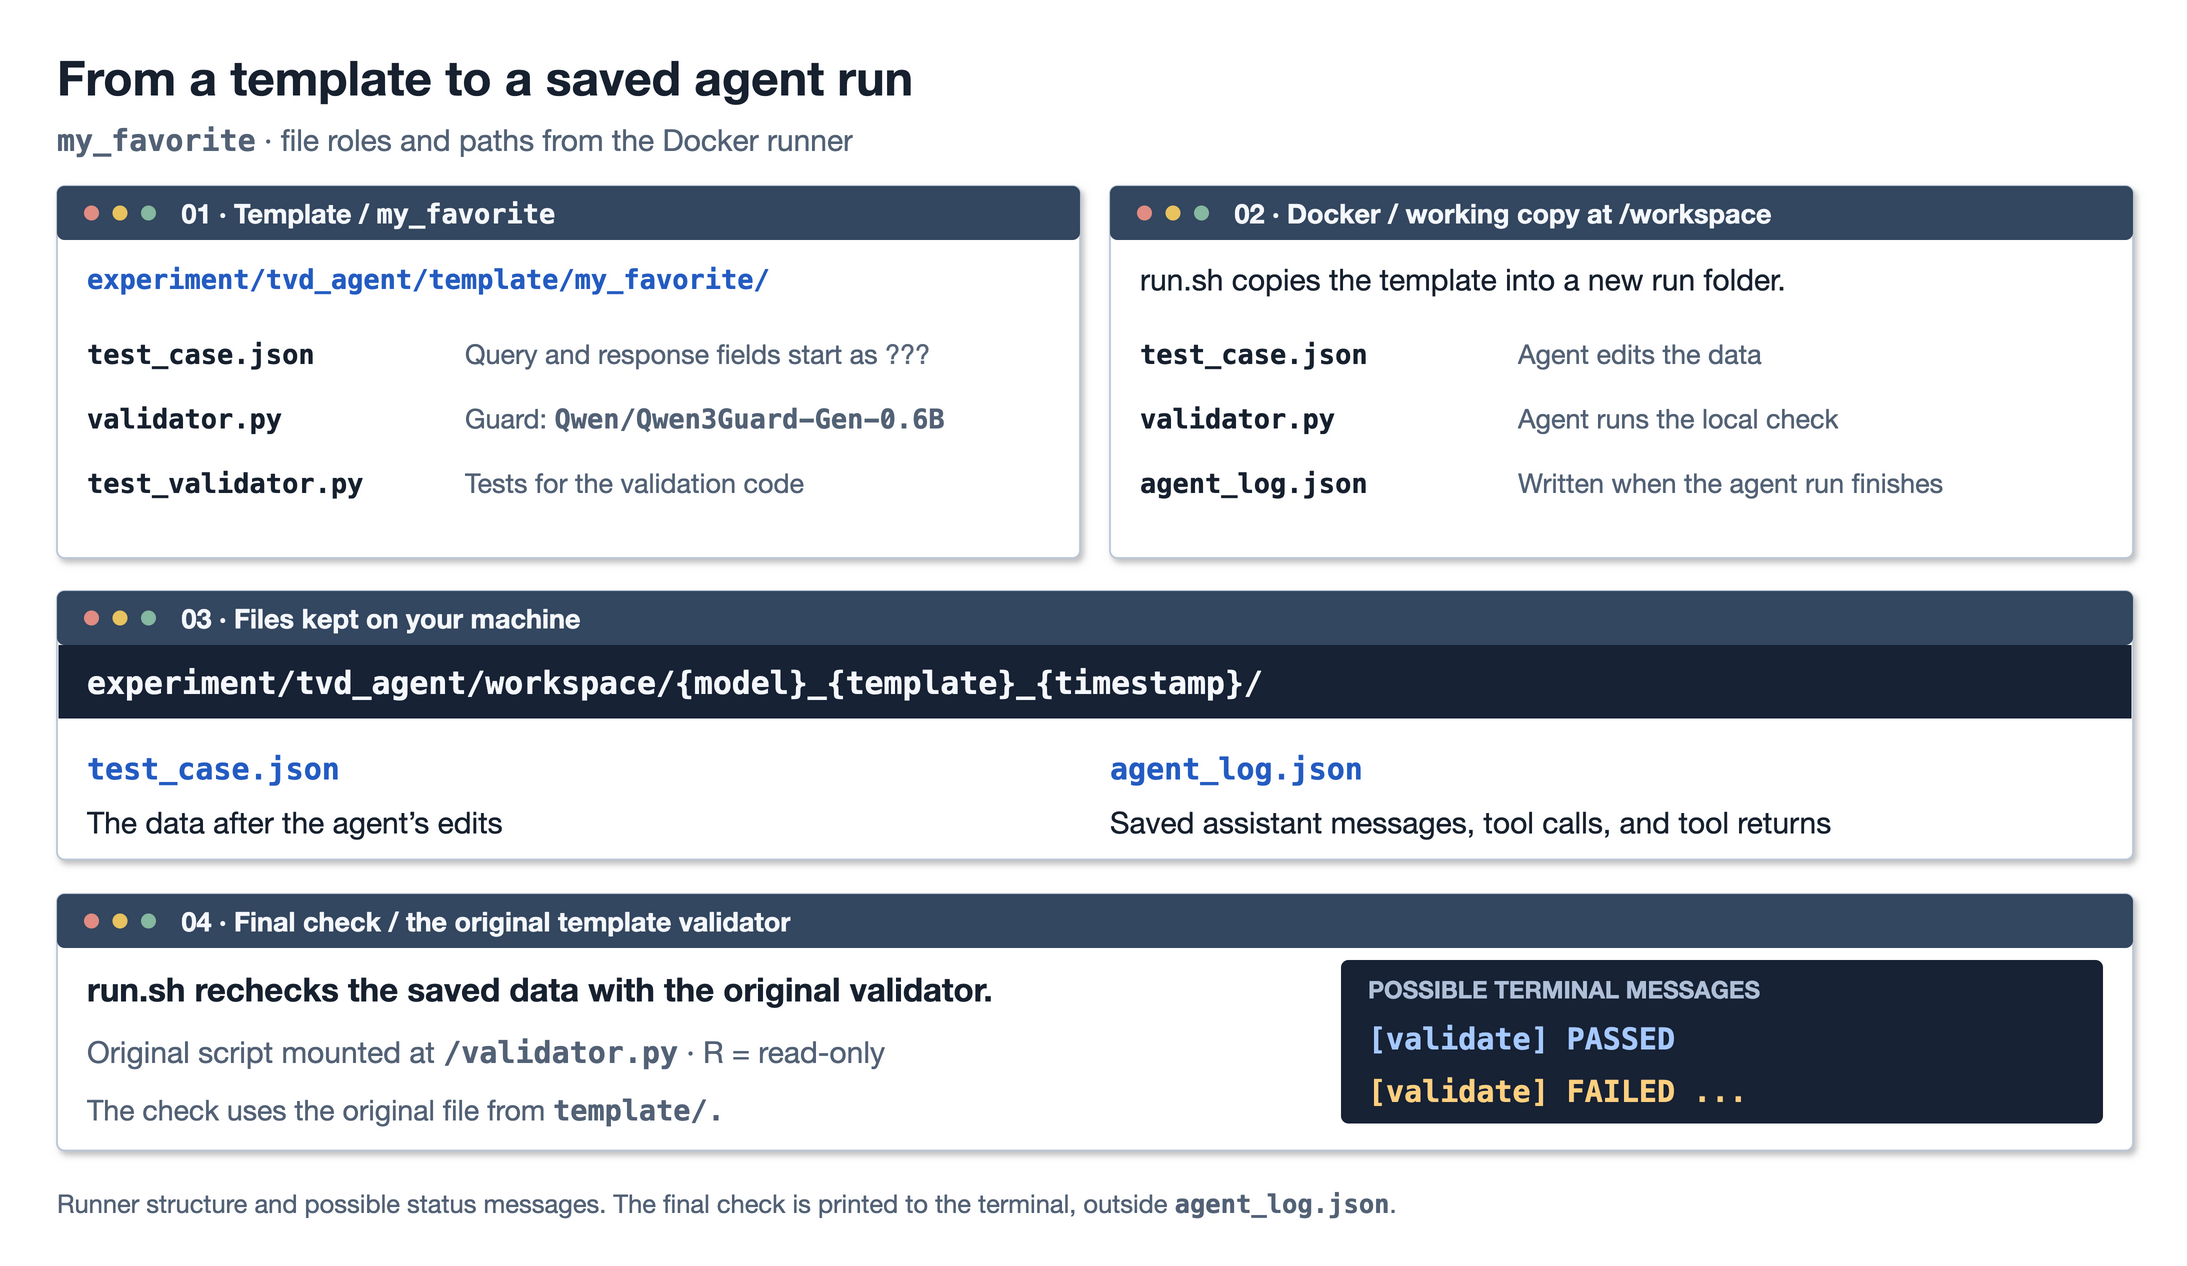

The diagram above was exported from draw.io. Its source (the exported page's mxGraphModel, read from the mxfile embedded in the PNG):
<mxGraphModel dx="1440" dy="826" grid="1" gridSize="10" page="1" pageScale="1" pageWidth="1440" pageHeight="826" background="#FFFFFF" adaptiveColors="auto">
  <root>
    <mxCell id="0" />
    <mxCell id="1" parent="0" />
    <mxCell id="2" parent="1" vertex="1" value="" style="html=1;rounded=0;absoluteArcSize=1;arcSize=10;fillColor=#FFFFFF;strokeColor=none;strokeWidth=1.2;shadow=0;">
      <mxGeometry x="0" y="0" width="1440" height="826" as="geometry" />
    </mxCell>
    <mxCell id="3" parent="1" vertex="1" value="From a template to a saved agent run" style="html=1;text;whiteSpace=wrap;overflow=hidden;fillColor=none;strokeColor=none;align=left;verticalAlign=middle;fontFamily=Helvetica Neue;fontSize=32;fontColor=#17212F;fontStyle=1;spacing=0;">
      <mxGeometry x="28" y="18" width="1384" height="46" as="geometry" />
    </mxCell>
    <mxCell id="4" parent="1" vertex="1" value="&lt;span style=&quot;font-family:Menlo;font-weight:600;white-space:nowrap&quot;&gt;my_favorite&lt;/span&gt; · file roles and paths from the Docker runner" style="html=1;text;whiteSpace=wrap;overflow=hidden;fillColor=none;strokeColor=none;align=left;verticalAlign=middle;fontFamily=Helvetica Neue;fontSize=20;fontColor=#536276;fontStyle=0;spacing=0;">
      <mxGeometry x="28" y="68" width="1384" height="30" as="geometry" />
    </mxCell>
    <mxCell id="5" parent="1" vertex="1" value="" style="html=1;rounded=1;absoluteArcSize=1;arcSize=10;fillColor=#FFFFFF;strokeColor=#BAC7D8;strokeWidth=1.2;shadow=1;">
      <mxGeometry x="28" y="114" width="682" height="248" as="geometry" />
    </mxCell>
    <mxCell id="6" parent="1" vertex="1" value="" style="html=1;rounded=1;absoluteArcSize=1;arcSize=10;fillColor=#344760;strokeColor=none;strokeWidth=1.2;shadow=0;">
      <mxGeometry x="28" y="114" width="682" height="36" as="geometry" />
    </mxCell>
    <mxCell id="7" parent="1" vertex="1" value="" style="html=1;ellipse;fillColor=#E18D83;strokeColor=none;">
      <mxGeometry x="46" y="127" width="10" height="10" as="geometry" />
    </mxCell>
    <mxCell id="8" parent="1" vertex="1" value="" style="html=1;ellipse;fillColor=#E8C35F;strokeColor=none;">
      <mxGeometry x="65" y="127" width="10" height="10" as="geometry" />
    </mxCell>
    <mxCell id="9" parent="1" vertex="1" value="" style="html=1;ellipse;fillColor=#87B8A1;strokeColor=none;">
      <mxGeometry x="84" y="127" width="10" height="10" as="geometry" />
    </mxCell>
    <mxCell id="10" parent="1" vertex="1" value="01 · Template / &lt;span style=&quot;font-family:Menlo;font-weight:600;white-space:nowrap&quot;&gt;my_favorite&lt;/span&gt;" style="html=1;text;whiteSpace=wrap;overflow=hidden;fillColor=none;strokeColor=none;align=left;verticalAlign=middle;fontFamily=Helvetica Neue;fontSize=18;fontColor=#F5F8FC;fontStyle=1;spacing=0;">
      <mxGeometry x="111" y="118" width="582" height="28" as="geometry" />
    </mxCell>
    <mxCell id="11" parent="1" vertex="1" value="experiment/tvd_agent/template/my_favorite/" style="html=1;text;whiteSpace=wrap;overflow=hidden;fillColor=none;strokeColor=none;align=left;verticalAlign=middle;fontFamily=Menlo;fontSize=18;fontColor=#245CC2;fontStyle=1;spacing=0;">
      <mxGeometry x="48" y="162" width="642" height="28" as="geometry" />
    </mxCell>
    <mxCell id="12" parent="1" vertex="1" value="test_case.json" style="html=1;text;whiteSpace=wrap;overflow=hidden;fillColor=none;strokeColor=none;align=left;verticalAlign=middle;fontFamily=Menlo;fontSize=18;fontColor=#17212F;fontStyle=1;spacing=0;">
      <mxGeometry x="48" y="211" width="239" height="30" as="geometry" />
    </mxCell>
    <mxCell id="13" parent="1" vertex="1" value="Query and response fields start as &lt;font color=&quot;#59677B&quot;&gt;???&lt;/font&gt;" style="html=1;text;whiteSpace=wrap;overflow=hidden;fillColor=none;strokeColor=none;align=left;verticalAlign=middle;fontFamily=Helvetica Neue;fontSize=18;fontColor=#536276;fontStyle=0;spacing=0;">
      <mxGeometry x="300" y="211" width="390" height="30" as="geometry" />
    </mxCell>
    <mxCell id="14" parent="1" vertex="1" value="validator.py" style="html=1;text;whiteSpace=wrap;overflow=hidden;fillColor=none;strokeColor=none;align=left;verticalAlign=middle;fontFamily=Menlo;fontSize=18;fontColor=#17212F;fontStyle=1;spacing=0;">
      <mxGeometry x="48" y="254" width="239" height="30" as="geometry" />
    </mxCell>
    <mxCell id="15" parent="1" vertex="1" value="Guard: &lt;span style=&quot;font-family:Menlo;font-weight:600;white-space:nowrap&quot;&gt;Qwen/Qwen3Guard-Gen-0.6B&lt;/span&gt;" style="html=1;text;whiteSpace=wrap;overflow=hidden;fillColor=none;strokeColor=none;align=left;verticalAlign=middle;fontFamily=Helvetica Neue;fontSize=18;fontColor=#536276;fontStyle=0;spacing=0;">
      <mxGeometry x="300" y="254" width="390" height="30" as="geometry" />
    </mxCell>
    <mxCell id="16" parent="1" vertex="1" value="test_validator.py" style="html=1;text;whiteSpace=wrap;overflow=hidden;fillColor=none;strokeColor=none;align=left;verticalAlign=middle;fontFamily=Menlo;fontSize=18;fontColor=#17212F;fontStyle=1;spacing=0;">
      <mxGeometry x="48" y="297" width="239" height="30" as="geometry" />
    </mxCell>
    <mxCell id="17" parent="1" vertex="1" value="Tests for the validation code" style="html=1;text;whiteSpace=wrap;overflow=hidden;fillColor=none;strokeColor=none;align=left;verticalAlign=middle;fontFamily=Helvetica Neue;fontSize=18;fontColor=#536276;fontStyle=0;spacing=0;">
      <mxGeometry x="300" y="297" width="390" height="30" as="geometry" />
    </mxCell>
    <mxCell id="18" parent="1" vertex="1" value="" style="html=1;rounded=1;absoluteArcSize=1;arcSize=10;fillColor=#FFFFFF;strokeColor=#BAC7D8;strokeWidth=1.2;shadow=1;">
      <mxGeometry x="730" y="114" width="682" height="248" as="geometry" />
    </mxCell>
    <mxCell id="19" parent="1" vertex="1" value="" style="html=1;rounded=1;absoluteArcSize=1;arcSize=10;fillColor=#344760;strokeColor=none;strokeWidth=1.2;shadow=0;">
      <mxGeometry x="730" y="114" width="682" height="36" as="geometry" />
    </mxCell>
    <mxCell id="20" parent="1" vertex="1" value="" style="html=1;ellipse;fillColor=#E18D83;strokeColor=none;">
      <mxGeometry x="748" y="127" width="10" height="10" as="geometry" />
    </mxCell>
    <mxCell id="21" parent="1" vertex="1" value="" style="html=1;ellipse;fillColor=#E8C35F;strokeColor=none;">
      <mxGeometry x="767" y="127" width="10" height="10" as="geometry" />
    </mxCell>
    <mxCell id="22" parent="1" vertex="1" value="" style="html=1;ellipse;fillColor=#87B8A1;strokeColor=none;">
      <mxGeometry x="786" y="127" width="10" height="10" as="geometry" />
    </mxCell>
    <mxCell id="23" parent="1" vertex="1" value="02 · Docker / working copy at /workspace" style="html=1;text;whiteSpace=wrap;overflow=hidden;fillColor=none;strokeColor=none;align=left;verticalAlign=middle;fontFamily=Helvetica Neue;fontSize=18;fontColor=#F5F8FC;fontStyle=1;spacing=0;">
      <mxGeometry x="813" y="118" width="582" height="28" as="geometry" />
    </mxCell>
    <mxCell id="24" parent="1" vertex="1" value="run.sh copies the template into a new run folder." style="html=1;text;whiteSpace=wrap;overflow=hidden;fillColor=none;strokeColor=none;align=left;verticalAlign=middle;fontFamily=Helvetica Neue;fontSize=20;fontColor=#17212F;fontStyle=0;spacing=0;">
      <mxGeometry x="750" y="162" width="642" height="28" as="geometry" />
    </mxCell>
    <mxCell id="25" parent="1" vertex="1" value="test_case.json" style="html=1;text;whiteSpace=wrap;overflow=hidden;fillColor=none;strokeColor=none;align=left;verticalAlign=middle;fontFamily=Menlo;fontSize=18;fontColor=#17212F;fontStyle=1;spacing=0;">
      <mxGeometry x="750" y="211" width="239" height="30" as="geometry" />
    </mxCell>
    <mxCell id="26" parent="1" vertex="1" value="Agent edits the data" style="html=1;text;whiteSpace=wrap;overflow=hidden;fillColor=none;strokeColor=none;align=left;verticalAlign=middle;fontFamily=Helvetica Neue;fontSize=18;fontColor=#536276;fontStyle=0;spacing=0;">
      <mxGeometry x="1002" y="211" width="390" height="30" as="geometry" />
    </mxCell>
    <mxCell id="27" parent="1" vertex="1" value="validator.py" style="html=1;text;whiteSpace=wrap;overflow=hidden;fillColor=none;strokeColor=none;align=left;verticalAlign=middle;fontFamily=Menlo;fontSize=18;fontColor=#17212F;fontStyle=1;spacing=0;">
      <mxGeometry x="750" y="254" width="239" height="30" as="geometry" />
    </mxCell>
    <mxCell id="28" parent="1" vertex="1" value="Agent runs the local check" style="html=1;text;whiteSpace=wrap;overflow=hidden;fillColor=none;strokeColor=none;align=left;verticalAlign=middle;fontFamily=Helvetica Neue;fontSize=18;fontColor=#536276;fontStyle=0;spacing=0;">
      <mxGeometry x="1002" y="254" width="390" height="30" as="geometry" />
    </mxCell>
    <mxCell id="29" parent="1" vertex="1" value="agent_log.json" style="html=1;text;whiteSpace=wrap;overflow=hidden;fillColor=none;strokeColor=none;align=left;verticalAlign=middle;fontFamily=Menlo;fontSize=18;fontColor=#17212F;fontStyle=1;spacing=0;">
      <mxGeometry x="750" y="297" width="239" height="30" as="geometry" />
    </mxCell>
    <mxCell id="30" parent="1" vertex="1" value="Written when the agent run finishes" style="html=1;text;whiteSpace=wrap;overflow=hidden;fillColor=none;strokeColor=none;align=left;verticalAlign=middle;fontFamily=Helvetica Neue;fontSize=18;fontColor=#536276;fontStyle=0;spacing=0;">
      <mxGeometry x="1002" y="297" width="390" height="30" as="geometry" />
    </mxCell>
    <mxCell id="31" parent="1" vertex="1" value="" style="html=1;rounded=1;absoluteArcSize=1;arcSize=10;fillColor=#FFFFFF;strokeColor=#BAC7D8;strokeWidth=1.2;shadow=1;">
      <mxGeometry x="28" y="384" width="1384" height="179" as="geometry" />
    </mxCell>
    <mxCell id="32" parent="1" vertex="1" value="" style="html=1;rounded=1;absoluteArcSize=1;arcSize=10;fillColor=#344760;strokeColor=none;strokeWidth=1.2;shadow=0;">
      <mxGeometry x="28" y="384" width="1384" height="36" as="geometry" />
    </mxCell>
    <mxCell id="33" parent="1" vertex="1" value="" style="html=1;ellipse;fillColor=#E18D83;strokeColor=none;">
      <mxGeometry x="46" y="397" width="10" height="10" as="geometry" />
    </mxCell>
    <mxCell id="34" parent="1" vertex="1" value="" style="html=1;ellipse;fillColor=#E8C35F;strokeColor=none;">
      <mxGeometry x="65" y="397" width="10" height="10" as="geometry" />
    </mxCell>
    <mxCell id="35" parent="1" vertex="1" value="" style="html=1;ellipse;fillColor=#87B8A1;strokeColor=none;">
      <mxGeometry x="84" y="397" width="10" height="10" as="geometry" />
    </mxCell>
    <mxCell id="36" parent="1" vertex="1" value="03 · Files kept on your machine" style="html=1;text;whiteSpace=wrap;overflow=hidden;fillColor=none;strokeColor=none;align=left;verticalAlign=middle;fontFamily=Helvetica Neue;fontSize=18;fontColor=#F5F8FC;fontStyle=1;spacing=0;">
      <mxGeometry x="111" y="388" width="1284" height="28" as="geometry" />
    </mxCell>
    <mxCell id="37" parent="1" vertex="1" value="" style="html=1;rounded=0;absoluteArcSize=1;arcSize=10;fillColor=#172235;strokeColor=none;strokeWidth=1.2;shadow=0;">
      <mxGeometry x="29" y="420" width="1382" height="49" as="geometry" />
    </mxCell>
    <mxCell id="38" parent="1" vertex="1" value="experiment/tvd_agent/workspace/{model}_{template}_{timestamp}/" style="html=1;text;whiteSpace=wrap;overflow=hidden;fillColor=none;strokeColor=none;align=left;verticalAlign=middle;fontFamily=Menlo;fontSize=21;fontColor=#F5F8FC;fontStyle=1;spacing=0;">
      <mxGeometry x="48" y="430" width="1344" height="29" as="geometry" />
    </mxCell>
    <mxCell id="39" parent="1" vertex="1" value="test_case.json" style="html=1;text;whiteSpace=wrap;overflow=hidden;fillColor=none;strokeColor=none;align=left;verticalAlign=middle;fontFamily=Menlo;fontSize=20;fontColor=#245CC2;fontStyle=1;spacing=0;">
      <mxGeometry x="48" y="488" width="300" height="27" as="geometry" />
    </mxCell>
    <mxCell id="40" parent="1" vertex="1" value="The data after the agent’s edits" style="html=1;text;whiteSpace=wrap;overflow=hidden;fillColor=none;strokeColor=none;align=left;verticalAlign=middle;fontFamily=Helvetica Neue;fontSize=20;fontColor=#17212F;fontStyle=0;spacing=0;">
      <mxGeometry x="48" y="525" width="630" height="25" as="geometry" />
    </mxCell>
    <mxCell id="41" parent="1" vertex="1" value="agent_log.json" style="html=1;text;whiteSpace=wrap;overflow=hidden;fillColor=none;strokeColor=none;align=left;verticalAlign=middle;fontFamily=Menlo;fontSize=20;fontColor=#245CC2;fontStyle=1;spacing=0;">
      <mxGeometry x="730" y="488" width="640" height="27" as="geometry" />
    </mxCell>
    <mxCell id="42" parent="1" vertex="1" value="Saved assistant messages, tool calls, and tool returns" style="html=1;text;whiteSpace=wrap;overflow=hidden;fillColor=none;strokeColor=none;align=left;verticalAlign=middle;fontFamily=Helvetica Neue;fontSize=20;fontColor=#17212F;fontStyle=0;spacing=0;">
      <mxGeometry x="730" y="525" width="640" height="25" as="geometry" />
    </mxCell>
    <mxCell id="43" parent="1" vertex="1" value="" style="html=1;rounded=1;absoluteArcSize=1;arcSize=10;fillColor=#FFFFFF;strokeColor=#BAC7D8;strokeWidth=1.2;shadow=1;">
      <mxGeometry x="28" y="586" width="1384" height="171" as="geometry" />
    </mxCell>
    <mxCell id="44" parent="1" vertex="1" value="" style="html=1;rounded=1;absoluteArcSize=1;arcSize=10;fillColor=#344760;strokeColor=none;strokeWidth=1.2;shadow=0;">
      <mxGeometry x="28" y="586" width="1384" height="36" as="geometry" />
    </mxCell>
    <mxCell id="45" parent="1" vertex="1" value="" style="html=1;ellipse;fillColor=#E18D83;strokeColor=none;">
      <mxGeometry x="46" y="599" width="10" height="10" as="geometry" />
    </mxCell>
    <mxCell id="46" parent="1" vertex="1" value="" style="html=1;ellipse;fillColor=#E8C35F;strokeColor=none;">
      <mxGeometry x="65" y="599" width="10" height="10" as="geometry" />
    </mxCell>
    <mxCell id="47" parent="1" vertex="1" value="" style="html=1;ellipse;fillColor=#87B8A1;strokeColor=none;">
      <mxGeometry x="84" y="599" width="10" height="10" as="geometry" />
    </mxCell>
    <mxCell id="48" parent="1" vertex="1" value="04 · Final check / the original template validator" style="html=1;text;whiteSpace=wrap;overflow=hidden;fillColor=none;strokeColor=none;align=left;verticalAlign=middle;fontFamily=Helvetica Neue;fontSize=18;fontColor=#F5F8FC;fontStyle=1;spacing=0;">
      <mxGeometry x="111" y="590" width="1284" height="28" as="geometry" />
    </mxCell>
    <mxCell id="49" parent="1" vertex="1" value="run.sh rechecks the saved data with the original validator." style="html=1;text;whiteSpace=wrap;overflow=hidden;fillColor=none;strokeColor=none;align=left;verticalAlign=middle;fontFamily=Helvetica Neue;fontSize=22;fontColor=#17212F;fontStyle=1;spacing=0;">
      <mxGeometry x="48" y="634" width="800" height="30" as="geometry" />
    </mxCell>
    <mxCell id="50" parent="1" vertex="1" value="Original script mounted at &lt;span style=&quot;font-family:Menlo;font-weight:600;white-space:nowrap&quot;&gt;/validator.py&lt;/span&gt; · R = read-only" style="html=1;text;whiteSpace=wrap;overflow=hidden;fillColor=none;strokeColor=none;align=left;verticalAlign=middle;fontFamily=Helvetica Neue;fontSize=20;fontColor=#536276;fontStyle=0;spacing=0;">
      <mxGeometry x="48" y="677" width="800" height="27" as="geometry" />
    </mxCell>
    <mxCell id="51" parent="1" vertex="1" value="The check uses the original file from &lt;span style=&quot;font-family:Menlo;font-weight:600;white-space:nowrap&quot;&gt;template/.&lt;/span&gt;" style="html=1;text;whiteSpace=wrap;overflow=hidden;fillColor=none;strokeColor=none;align=left;verticalAlign=middle;fontFamily=Helvetica Neue;fontSize=19;fontColor=#536276;fontStyle=0;spacing=0;">
      <mxGeometry x="48" y="717" width="800" height="26" as="geometry" />
    </mxCell>
    <mxCell id="52" parent="1" vertex="1" value="" style="html=1;rounded=1;absoluteArcSize=1;arcSize=10;fillColor=#172235;strokeColor=none;strokeWidth=1.2;shadow=0;">
      <mxGeometry x="884" y="630" width="508" height="109" as="geometry" />
    </mxCell>
    <mxCell id="53" parent="1" vertex="1" value="POSSIBLE TERMINAL MESSAGES" style="html=1;text;whiteSpace=wrap;overflow=hidden;fillColor=none;strokeColor=none;align=left;verticalAlign=middle;fontFamily=Helvetica Neue;fontSize=16;fontColor=#AFC0D8;fontStyle=1;spacing=0;">
      <mxGeometry x="902" y="637" width="472" height="24" as="geometry" />
    </mxCell>
    <mxCell id="54" parent="1" vertex="1" value="[validate]&amp;nbsp;PASSED" style="html=1;text;whiteSpace=wrap;overflow=hidden;fillColor=none;strokeColor=none;align=left;verticalAlign=middle;fontFamily=Menlo;fontSize=20;fontColor=#A6C9FF;fontStyle=1;spacing=0;">
      <mxGeometry x="902" y="669" width="472" height="26" as="geometry" />
    </mxCell>
    <mxCell id="55" parent="1" vertex="1" value="[validate]&amp;nbsp;FAILED&amp;nbsp;..." style="html=1;text;whiteSpace=wrap;overflow=hidden;fillColor=none;strokeColor=none;align=left;verticalAlign=middle;fontFamily=Menlo;fontSize=20;fontColor=#FFD080;fontStyle=1;spacing=0;">
      <mxGeometry x="902" y="704" width="472" height="26" as="geometry" />
    </mxCell>
    <mxCell id="56" parent="1" vertex="1" value="Runner structure and possible status messages. The final check is printed to the terminal, outside &lt;span style=&quot;font-family:Menlo;font-weight:600;white-space:nowrap&quot;&gt;agent_log.json&lt;/span&gt;." style="html=1;text;whiteSpace=wrap;overflow=hidden;fillColor=none;strokeColor=none;align=left;verticalAlign=middle;fontFamily=Helvetica Neue;fontSize=17;fontColor=#536276;fontStyle=0;spacing=0;">
      <mxGeometry x="28" y="775" width="1384" height="34" as="geometry" />
    </mxCell>
  </root>
</mxGraphModel>